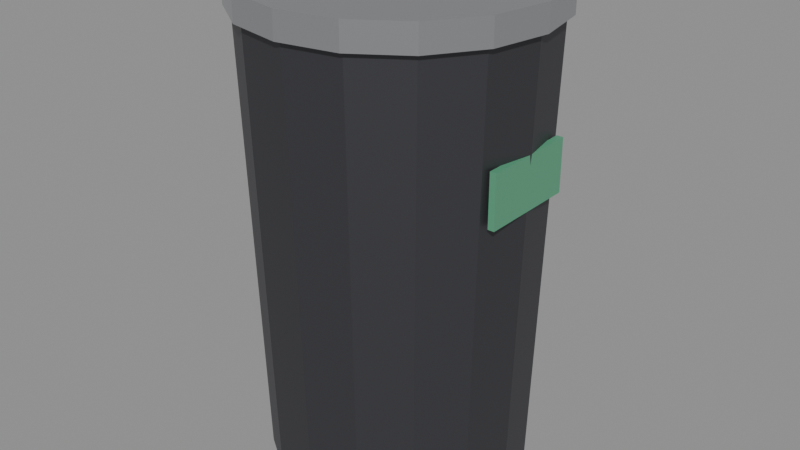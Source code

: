 # Source: SM_Prop_TrashBin.blend  (saved by Blender 5.3.31; exported with 4.5.12 LTS)
import bpy
from mathutils import Matrix  # noqa: F401  (used for matrix-valued properties, if any)

bpy.ops.wm.read_factory_settings(use_empty=True)
scene = bpy.context.scene
scene.name = 'Scene'

# ---- materials (node trees are filled in below, after node groups)
mat_wood = bpy.data.materials.new('Wood')
mat_wood.diffuse_color = (0.42, 0.28, 0.16, 1.0)
mat_woodlight = bpy.data.materials.new('WoodLight')
mat_woodlight.diffuse_color = (0.7, 0.55, 0.38, 1.0)
mat_metal = bpy.data.materials.new('Metal')
mat_metal.diffuse_color = (0.55, 0.56, 0.58, 1.0)
mat_metaldark = bpy.data.materials.new('MetalDark')
mat_metaldark.diffuse_color = (0.08, 0.08, 0.09, 1.0)
mat_plastic = bpy.data.materials.new('Plastic')
mat_plastic.diffuse_color = (0.06, 0.06, 0.07, 1.0)
mat_plasticwhite = bpy.data.materials.new('PlasticWhite')
mat_plasticwhite.diffuse_color = (0.85, 0.86, 0.87, 1.0)
mat_fabric = bpy.data.materials.new('Fabric')
mat_fabric.diffuse_color = (0.12, 0.18, 0.32, 1.0)
mat_fabricred = bpy.data.materials.new('FabricRed')
mat_fabricred.diffuse_color = (0.45, 0.07, 0.07, 1.0)
mat_concrete = bpy.data.materials.new('Concrete')
mat_concrete.diffuse_color = (0.55, 0.54, 0.52, 1.0)
mat_screen = bpy.data.materials.new('Screen')
mat_screen.diffuse_color = (0.02, 0.05, 0.12, 1.0)
mat_screenon = bpy.data.materials.new('ScreenOn')
mat_screenon.diffuse_color = (0.15, 0.45, 0.95, 1.0)
mat_glass = bpy.data.materials.new('Glass')
mat_glass.diffuse_color = (0.6, 0.75, 0.8, 1.0)
mat_leaf = bpy.data.materials.new('Leaf')
mat_leaf.diffuse_color = (0.12, 0.32, 0.1, 1.0)
mat_soil = bpy.data.materials.new('Soil')
mat_soil.diffuse_color = (0.18, 0.12, 0.08, 1.0)
mat_paintred = bpy.data.materials.new('PaintRed')
mat_paintred.diffuse_color = (0.75, 0.05, 0.04, 1.0)
mat_paintblue = bpy.data.materials.new('PaintBlue')
mat_paintblue.diffuse_color = (0.05, 0.2, 0.55, 1.0)
mat_paintyellow = bpy.data.materials.new('PaintYellow')
mat_paintyellow.diffuse_color = (0.95, 0.75, 0.1, 1.0)
mat_paintgreen = bpy.data.materials.new('PaintGreen')
mat_paintgreen.diffuse_color = (0.1, 0.35, 0.2, 1.0)
mat_paintorange = bpy.data.materials.new('PaintOrange')
mat_paintorange.diffuse_color = (1.0, 0.45, 0.08, 1.0)
mat_rubber = bpy.data.materials.new('Rubber')
mat_rubber.diffuse_color = (0.02, 0.02, 0.02, 1.0)
mat_paper = bpy.data.materials.new('Paper')
mat_paper.diffuse_color = (0.9, 0.88, 0.82, 1.0)
mat_ntnublue = bpy.data.materials.new('NTNUBlue')
mat_ntnublue.diffuse_color = (0.0, 0.25, 0.55, 1.0)

# ---- material node trees
mat_wood.use_nodes = True; mat_wood.node_tree.nodes.clear()
_N = mat_wood.node_tree.nodes; _L = mat_wood.node_tree.links
n0 = _N.new('ShaderNodeBsdfPrincipled'); n0.name = 'Principled BSDF'; n0.location = (-200, 100)
n0.inputs[0].default_value = (0.42, 0.28, 0.16, 1.0)
n0.inputs[2].default_value = 0.55
n0.inputs[10].default_value = 0.005
n1 = _N.new('ShaderNodeOutputMaterial'); n1.name = 'Material Output'; n1.location = (200, 100)
_L.new(n0.outputs[0], n1.inputs[0])
n1.is_active_output = True
mat_woodlight.use_nodes = True; mat_woodlight.node_tree.nodes.clear()
_N = mat_woodlight.node_tree.nodes; _L = mat_woodlight.node_tree.links
n0 = _N.new('ShaderNodeBsdfPrincipled'); n0.name = 'Principled BSDF'; n0.location = (-200, 100)
n0.inputs[0].default_value = (0.7, 0.55, 0.38, 1.0)
n0.inputs[2].default_value = 0.55
n0.inputs[10].default_value = 0.005
n1 = _N.new('ShaderNodeOutputMaterial'); n1.name = 'Material Output'; n1.location = (200, 100)
_L.new(n0.outputs[0], n1.inputs[0])
n1.is_active_output = True
mat_metal.use_nodes = True; mat_metal.node_tree.nodes.clear()
_N = mat_metal.node_tree.nodes; _L = mat_metal.node_tree.links
n0 = _N.new('ShaderNodeBsdfPrincipled'); n0.name = 'Principled BSDF'; n0.location = (-200, 100)
n0.inputs[0].default_value = (0.55, 0.56, 0.58, 1.0)
n0.inputs[1].default_value = 0.9
n0.inputs[2].default_value = 0.35
n0.inputs[10].default_value = 0.005
n1 = _N.new('ShaderNodeOutputMaterial'); n1.name = 'Material Output'; n1.location = (200, 100)
_L.new(n0.outputs[0], n1.inputs[0])
n1.is_active_output = True
mat_metaldark.use_nodes = True; mat_metaldark.node_tree.nodes.clear()
_N = mat_metaldark.node_tree.nodes; _L = mat_metaldark.node_tree.links
n0 = _N.new('ShaderNodeBsdfPrincipled'); n0.name = 'Principled BSDF'; n0.location = (-200, 100)
n0.inputs[0].default_value = (0.08, 0.08, 0.09, 1.0)
n0.inputs[1].default_value = 0.7
n0.inputs[10].default_value = 0.005
n1 = _N.new('ShaderNodeOutputMaterial'); n1.name = 'Material Output'; n1.location = (200, 100)
_L.new(n0.outputs[0], n1.inputs[0])
n1.is_active_output = True
mat_plastic.use_nodes = True; mat_plastic.node_tree.nodes.clear()
_N = mat_plastic.node_tree.nodes; _L = mat_plastic.node_tree.links
n0 = _N.new('ShaderNodeBsdfPrincipled'); n0.name = 'Principled BSDF'; n0.location = (-200, 100)
n0.inputs[0].default_value = (0.06, 0.06, 0.07, 1.0)
n0.inputs[2].default_value = 0.6
n0.inputs[10].default_value = 0.005
n1 = _N.new('ShaderNodeOutputMaterial'); n1.name = 'Material Output'; n1.location = (200, 100)
_L.new(n0.outputs[0], n1.inputs[0])
n1.is_active_output = True
mat_plasticwhite.use_nodes = True; mat_plasticwhite.node_tree.nodes.clear()
_N = mat_plasticwhite.node_tree.nodes; _L = mat_plasticwhite.node_tree.links
n0 = _N.new('ShaderNodeBsdfPrincipled'); n0.name = 'Principled BSDF'; n0.location = (-200, 100)
n0.inputs[0].default_value = (0.85, 0.86, 0.87, 1.0)
n0.inputs[10].default_value = 0.005
n1 = _N.new('ShaderNodeOutputMaterial'); n1.name = 'Material Output'; n1.location = (200, 100)
_L.new(n0.outputs[0], n1.inputs[0])
n1.is_active_output = True
mat_fabric.use_nodes = True; mat_fabric.node_tree.nodes.clear()
_N = mat_fabric.node_tree.nodes; _L = mat_fabric.node_tree.links
n0 = _N.new('ShaderNodeBsdfPrincipled'); n0.name = 'Principled BSDF'; n0.location = (-200, 100)
n0.inputs[0].default_value = (0.12, 0.18, 0.32, 1.0)
n0.inputs[2].default_value = 0.95
n0.inputs[10].default_value = 0.005
n1 = _N.new('ShaderNodeOutputMaterial'); n1.name = 'Material Output'; n1.location = (200, 100)
_L.new(n0.outputs[0], n1.inputs[0])
n1.is_active_output = True
mat_fabricred.use_nodes = True; mat_fabricred.node_tree.nodes.clear()
_N = mat_fabricred.node_tree.nodes; _L = mat_fabricred.node_tree.links
n0 = _N.new('ShaderNodeBsdfPrincipled'); n0.name = 'Principled BSDF'; n0.location = (-200, 100)
n0.inputs[0].default_value = (0.45, 0.07, 0.07, 1.0)
n0.inputs[2].default_value = 0.95
n0.inputs[10].default_value = 0.005
n1 = _N.new('ShaderNodeOutputMaterial'); n1.name = 'Material Output'; n1.location = (200, 100)
_L.new(n0.outputs[0], n1.inputs[0])
n1.is_active_output = True
mat_concrete.use_nodes = True; mat_concrete.node_tree.nodes.clear()
_N = mat_concrete.node_tree.nodes; _L = mat_concrete.node_tree.links
n0 = _N.new('ShaderNodeBsdfPrincipled'); n0.name = 'Principled BSDF'; n0.location = (-200, 100)
n0.inputs[0].default_value = (0.55, 0.54, 0.52, 1.0)
n0.inputs[2].default_value = 0.9
n0.inputs[10].default_value = 0.005
n1 = _N.new('ShaderNodeOutputMaterial'); n1.name = 'Material Output'; n1.location = (200, 100)
_L.new(n0.outputs[0], n1.inputs[0])
n1.is_active_output = True
mat_screen.use_nodes = True; mat_screen.node_tree.nodes.clear()
_N = mat_screen.node_tree.nodes; _L = mat_screen.node_tree.links
n0 = _N.new('ShaderNodeBsdfPrincipled'); n0.name = 'Principled BSDF'; n0.location = (-200, 100)
n0.inputs[0].default_value = (0.02, 0.05, 0.12, 1.0)
n0.inputs[1].default_value = 0.2
n0.inputs[2].default_value = 0.1
n0.inputs[10].default_value = 0.005
n1 = _N.new('ShaderNodeOutputMaterial'); n1.name = 'Material Output'; n1.location = (200, 100)
_L.new(n0.outputs[0], n1.inputs[0])
n1.is_active_output = True
mat_screenon.use_nodes = True; mat_screenon.node_tree.nodes.clear()
_N = mat_screenon.node_tree.nodes; _L = mat_screenon.node_tree.links
n0 = _N.new('ShaderNodeBsdfPrincipled'); n0.name = 'Principled BSDF'; n0.location = (-200, 100)
n0.inputs[0].default_value = (0.15, 0.45, 0.95, 1.0)
n0.inputs[2].default_value = 0.2
n0.inputs[10].default_value = 0.005
n1 = _N.new('ShaderNodeOutputMaterial'); n1.name = 'Material Output'; n1.location = (200, 100)
_L.new(n0.outputs[0], n1.inputs[0])
n1.is_active_output = True
mat_glass.use_nodes = True; mat_glass.node_tree.nodes.clear()
_N = mat_glass.node_tree.nodes; _L = mat_glass.node_tree.links
n0 = _N.new('ShaderNodeBsdfPrincipled'); n0.name = 'Principled BSDF'; n0.location = (-200, 100)
n0.inputs[0].default_value = (0.6, 0.75, 0.8, 1.0)
n0.inputs[1].default_value = 0.3
n0.inputs[2].default_value = 0.05
n0.inputs[10].default_value = 0.005
n1 = _N.new('ShaderNodeOutputMaterial'); n1.name = 'Material Output'; n1.location = (200, 100)
_L.new(n0.outputs[0], n1.inputs[0])
n1.is_active_output = True
mat_leaf.use_nodes = True; mat_leaf.node_tree.nodes.clear()
_N = mat_leaf.node_tree.nodes; _L = mat_leaf.node_tree.links
n0 = _N.new('ShaderNodeBsdfPrincipled'); n0.name = 'Principled BSDF'; n0.location = (-200, 100)
n0.inputs[0].default_value = (0.12, 0.32, 0.1, 1.0)
n0.inputs[2].default_value = 0.7
n0.inputs[10].default_value = 0.005
n1 = _N.new('ShaderNodeOutputMaterial'); n1.name = 'Material Output'; n1.location = (200, 100)
_L.new(n0.outputs[0], n1.inputs[0])
n1.is_active_output = True
mat_soil.use_nodes = True; mat_soil.node_tree.nodes.clear()
_N = mat_soil.node_tree.nodes; _L = mat_soil.node_tree.links
n0 = _N.new('ShaderNodeBsdfPrincipled'); n0.name = 'Principled BSDF'; n0.location = (-200, 100)
n0.inputs[0].default_value = (0.18, 0.12, 0.08, 1.0)
n0.inputs[2].default_value = 1.0
n0.inputs[10].default_value = 0.005
n1 = _N.new('ShaderNodeOutputMaterial'); n1.name = 'Material Output'; n1.location = (200, 100)
_L.new(n0.outputs[0], n1.inputs[0])
n1.is_active_output = True
mat_paintred.use_nodes = True; mat_paintred.node_tree.nodes.clear()
_N = mat_paintred.node_tree.nodes; _L = mat_paintred.node_tree.links
n0 = _N.new('ShaderNodeBsdfPrincipled'); n0.name = 'Principled BSDF'; n0.location = (-200, 100)
n0.inputs[0].default_value = (0.75, 0.05, 0.04, 1.0)
n0.inputs[2].default_value = 0.4
n0.inputs[10].default_value = 0.005
n1 = _N.new('ShaderNodeOutputMaterial'); n1.name = 'Material Output'; n1.location = (200, 100)
_L.new(n0.outputs[0], n1.inputs[0])
n1.is_active_output = True
mat_paintblue.use_nodes = True; mat_paintblue.node_tree.nodes.clear()
_N = mat_paintblue.node_tree.nodes; _L = mat_paintblue.node_tree.links
n0 = _N.new('ShaderNodeBsdfPrincipled'); n0.name = 'Principled BSDF'; n0.location = (-200, 100)
n0.inputs[0].default_value = (0.05, 0.2, 0.55, 1.0)
n0.inputs[2].default_value = 0.4
n0.inputs[10].default_value = 0.005
n1 = _N.new('ShaderNodeOutputMaterial'); n1.name = 'Material Output'; n1.location = (200, 100)
_L.new(n0.outputs[0], n1.inputs[0])
n1.is_active_output = True
mat_paintyellow.use_nodes = True; mat_paintyellow.node_tree.nodes.clear()
_N = mat_paintyellow.node_tree.nodes; _L = mat_paintyellow.node_tree.links
n0 = _N.new('ShaderNodeBsdfPrincipled'); n0.name = 'Principled BSDF'; n0.location = (-200, 100)
n0.inputs[0].default_value = (0.95, 0.75, 0.1, 1.0)
n0.inputs[2].default_value = 0.45
n0.inputs[10].default_value = 0.005
n1 = _N.new('ShaderNodeOutputMaterial'); n1.name = 'Material Output'; n1.location = (200, 100)
_L.new(n0.outputs[0], n1.inputs[0])
n1.is_active_output = True
mat_paintgreen.use_nodes = True; mat_paintgreen.node_tree.nodes.clear()
_N = mat_paintgreen.node_tree.nodes; _L = mat_paintgreen.node_tree.links
n0 = _N.new('ShaderNodeBsdfPrincipled'); n0.name = 'Principled BSDF'; n0.location = (-200, 100)
n0.inputs[0].default_value = (0.1, 0.35, 0.2, 1.0)
n0.inputs[2].default_value = 0.45
n0.inputs[10].default_value = 0.005
n1 = _N.new('ShaderNodeOutputMaterial'); n1.name = 'Material Output'; n1.location = (200, 100)
_L.new(n0.outputs[0], n1.inputs[0])
n1.is_active_output = True
mat_paintorange.use_nodes = True; mat_paintorange.node_tree.nodes.clear()
_N = mat_paintorange.node_tree.nodes; _L = mat_paintorange.node_tree.links
n0 = _N.new('ShaderNodeBsdfPrincipled'); n0.name = 'Principled BSDF'; n0.location = (-200, 100)
n0.inputs[0].default_value = (1.0, 0.45, 0.08, 1.0)
n0.inputs[2].default_value = 0.45
n0.inputs[10].default_value = 0.005
n1 = _N.new('ShaderNodeOutputMaterial'); n1.name = 'Material Output'; n1.location = (200, 100)
_L.new(n0.outputs[0], n1.inputs[0])
n1.is_active_output = True
mat_rubber.use_nodes = True; mat_rubber.node_tree.nodes.clear()
_N = mat_rubber.node_tree.nodes; _L = mat_rubber.node_tree.links
n0 = _N.new('ShaderNodeBsdfPrincipled'); n0.name = 'Principled BSDF'; n0.location = (-200, 100)
n0.inputs[0].default_value = (0.02, 0.02, 0.02, 1.0)
n0.inputs[2].default_value = 0.95
n0.inputs[10].default_value = 0.005
n1 = _N.new('ShaderNodeOutputMaterial'); n1.name = 'Material Output'; n1.location = (200, 100)
_L.new(n0.outputs[0], n1.inputs[0])
n1.is_active_output = True
mat_paper.use_nodes = True; mat_paper.node_tree.nodes.clear()
_N = mat_paper.node_tree.nodes; _L = mat_paper.node_tree.links
n0 = _N.new('ShaderNodeBsdfPrincipled'); n0.name = 'Principled BSDF'; n0.location = (-200, 100)
n0.inputs[0].default_value = (0.9, 0.88, 0.82, 1.0)
n0.inputs[2].default_value = 0.9
n0.inputs[10].default_value = 0.005
n1 = _N.new('ShaderNodeOutputMaterial'); n1.name = 'Material Output'; n1.location = (200, 100)
_L.new(n0.outputs[0], n1.inputs[0])
n1.is_active_output = True
mat_ntnublue.use_nodes = True; mat_ntnublue.node_tree.nodes.clear()
_N = mat_ntnublue.node_tree.nodes; _L = mat_ntnublue.node_tree.links
n0 = _N.new('ShaderNodeBsdfPrincipled'); n0.name = 'Principled BSDF'; n0.location = (-200, 100)
n0.inputs[0].default_value = (0.0, 0.25, 0.55, 1.0)
n0.inputs[2].default_value = 0.4
n0.inputs[10].default_value = 0.005
n1 = _N.new('ShaderNodeOutputMaterial'); n1.name = 'Material Output'; n1.location = (200, 100)
_L.new(n0.outputs[0], n1.inputs[0])
n1.is_active_output = True

# ---- meshes
me_sm_prop_trashbin = bpy.data.meshes.new('SM_Prop_TrashBin')
me_sm_prop_trashbin.from_pydata([(0.2, 0.0, 0.0), (0.1848, -0.07654, 0.0), (0.1414, -0.1414, 0.0), (0.07654, -0.1848, 0.0), (1.225e-17, -0.2, 0.0), (-0.07654, -0.1848, 0.0), (-0.1414, -0.1414, 0.0), (-0.1848, -0.07654, 0.0), (-0.2, -2.449e-17, 0.0), (-0.1848, 0.07654, 0.0), (-0.1414, 0.1414, 0.0), (-0.07654, 0.1848, 0.0), (-3.674e-17, 0.2, 0.0), (0.07654, 0.1848, 0.0), (0.1414, 0.1414, 0.0), (0.1848, 0.07654, 0.0), (0.22, 0.0, 0.7), (0.2033, -0.08419, 0.7), (0.1556, -0.1556, 0.7), (0.08419, -0.2033, 0.7), (1.347e-17, -0.22, 0.7), (-0.08419, -0.2033, 0.7), (-0.1556, -0.1556, 0.7), (-0.2033, -0.08419, 0.7), (-0.22, -2.694e-17, 0.7), (-0.2033, 0.08419, 0.7), (-0.1556, 0.1556, 0.7), (-0.08419, 0.2033, 0.7), (-4.041e-17, 0.22, 0.7), (0.08419, 0.2033, 0.7), (0.1556, 0.1556, 0.7), (0.2033, 0.08419, 0.7), (0.23, 0.0, 0.7), (0.2125, -0.08802, 0.7), (0.1626, -0.1626, 0.7), (0.08802, -0.2125, 0.7), (1.408e-17, -0.23, 0.7), (-0.08802, -0.2125, 0.7), (-0.1626, -0.1626, 0.7), (-0.2125, -0.08802, 0.7), (-0.23, -2.817e-17, 0.7), (-0.2125, 0.08802, 0.7), (-0.1626, 0.1626, 0.7), (-0.08802, 0.2125, 0.7), (-4.225e-17, 0.23, 0.7), (0.08802, 0.2125, 0.7), (0.1626, 0.1626, 0.7), (0.2125, 0.08802, 0.7), (0.23, 0.0, 0.74), (0.2125, -0.08802, 0.74), (0.1626, -0.1626, 0.74), (0.08802, -0.2125, 0.74), (1.408e-17, -0.23, 0.74), (-0.08802, -0.2125, 0.74), (-0.1626, -0.1626, 0.74), (-0.2125, -0.08802, 0.74), (-0.23, -2.817e-17, 0.74), (-0.2125, 0.08802, 0.74), (-0.1626, 0.1626, 0.74), (-0.08802, 0.2125, 0.74), (-4.225e-17, 0.23, 0.74), (0.08802, 0.2125, 0.74), (0.1626, 0.1626, 0.74), (0.2125, 0.08802, 0.74), (0.205, 0.075, 0.46), (0.215, 0.075, 0.46), (0.215, -0.075, 0.46), (0.205, -0.075, 0.46), (0.205, 0.075, 0.54), (0.215, 0.075, 0.54), (0.215, -0.075, 0.54), (0.205, -0.075, 0.54)], [], [(15, 0, 1, 2, 3, 4, 5, 6, 7, 8, 9, 10, 11, 12, 13, 14), (16, 31, 30, 29, 28, 27, 26, 25, 24, 23, 22, 21, 20, 19, 18, 17), (0, 16, 17, 1), (1, 17, 18, 2), (2, 18, 19, 3), (3, 19, 20, 4), (4, 20, 21, 5), (5, 21, 22, 6), (6, 22, 23, 7), (7, 23, 24, 8), (8, 24, 25, 9), (9, 25, 26, 10), (10, 26, 27, 11), (11, 27, 28, 12), (12, 28, 29, 13), (13, 29, 30, 14), (14, 30, 31, 15), (15, 31, 16, 0), (47, 32, 33, 34, 35, 36, 37, 38, 39, 40, 41, 42, 43, 44, 45, 46), (48, 63, 62, 61, 60, 59, 58, 57, 56, 55, 54, 53, 52, 51, 50, 49), (32, 48, 49, 33), (33, 49, 50, 34), (34, 50, 51, 35), (35, 51, 52, 36), (36, 52, 53, 37), (37, 53, 54, 38), (38, 54, 55, 39), (39, 55, 56, 40), (40, 56, 57, 41), (41, 57, 58, 42), (42, 58, 59, 43), (43, 59, 60, 44), (44, 60, 61, 45), (45, 61, 62, 46), (46, 62, 63, 47), (47, 63, 48, 32), (64, 65, 66, 67), (68, 71, 70, 69), (64, 68, 69, 65), (65, 69, 70, 66), (66, 70, 71, 67), (67, 71, 68, 64)])
me_sm_prop_trashbin.polygons.foreach_set('material_index', [3, 3, 3, 3, 3, 3, 3, 3, 3, 3, 3, 3, 3, 3, 3, 3, 3, 3, 2, 2, 2, 2, 2, 2, 2, 2, 2, 2, 2, 2, 2, 2, 2, 2, 2, 2, 17, 17, 17, 17, 17, 17])
_uv = me_sm_prop_trashbin.uv_layers.new(name='Float2')
_uv.uv.foreach_set('vector', [0.09239, 0.03827, 0.1, 0.0, 0.09239, -0.03827, 0.07071, -0.07071, 0.03827, -0.09239, 6.123e-18, -0.1, -0.03827, -0.09239, -0.07071, -0.07071, -0.09239, -0.03827, -0.1, -1.225e-17, -0.09239, 0.03827, -0.07071, 0.07071, -0.03827, 0.09239, -1.837e-17, 0.1, 0.03827, 0.09239, 0.07071, 0.07071, 0.11, 0.0, 0.1016, 0.0421, 0.07778, 0.07778, 0.0421, 0.1016, -2.021e-17, 0.11, -0.0421, 0.1016, -0.07778, 0.07778, -0.1016, 0.0421, -0.11, -1.347e-17, -0.1016, -0.0421, -0.07778, -0.07778, -0.0421, -0.1016, 6.736e-18, -0.11, 0.0421, -0.1016, 0.07778, -0.07778, 0.1016, -0.0421, 0.0, 0.0, 0.0, 0.35, -0.0421, 0.35, -0.03827, 0.0, -0.03827, 0.0, -0.0421, 0.35, -0.07778, 0.35, -0.07071, 0.0, 0.07071, 0.0, 0.07778, 0.35, 0.0421, 0.35, 0.03827, 0.0, 0.03827, 0.0, 0.0421, 0.35, 6.736e-18, 0.35, 6.123e-18, 0.0, 6.123e-18, 0.0, 6.736e-18, 0.35, -0.0421, 0.35, -0.03827, 0.0, -0.03827, 0.0, -0.0421, 0.35, -0.07778, 0.35, -0.07071, 0.0, -0.07071, 0.0, -0.07778, 0.35, -0.0421, 0.35, -0.03827, 0.0, -0.03827, 0.0, -0.0421, 0.35, -1.347e-17, 0.35, -1.225e-17, 0.0, -1.225e-17, 0.0, -1.347e-17, 0.35, 0.0421, 0.35, 0.03827, 0.0, 0.03827, 0.0, 0.0421, 0.35, 0.07778, 0.35, 0.07071, 0.0, -0.07071, 0.0, -0.07778, 0.35, -0.0421, 0.35, -0.03827, 0.0, -0.03827, 0.0, -0.0421, 0.35, -2.021e-17, 0.35, -1.837e-17, 0.0, -1.837e-17, 0.0, -2.021e-17, 0.35, 0.0421, 0.35, 0.03827, 0.0, 0.03827, 0.0, 0.0421, 0.35, 0.07778, 0.35, 0.07071, 0.0, 0.07071, 0.0, 0.07778, 0.35, 0.0421, 0.35, 0.03827, 0.0, 0.03827, 0.0, 0.0421, 0.35, 0.0, 0.35, 0.0, 0.0, 0.1062, 0.04401, 0.115, 0.0, 0.1062, -0.04401, 0.08132, -0.08132, 0.04401, -0.1062, 7.042e-18, -0.115, -0.04401, -0.1062, -0.08132, -0.08132, -0.1062, -0.04401, -0.115, -1.408e-17, -0.1062, 0.04401, -0.08132, 0.08132, -0.04401, 0.1062, -2.113e-17, 0.115, 0.04401, 0.1062, 0.08132, 0.08132, 0.115, 0.0, 0.1062, 0.04401, 0.08132, 0.08132, 0.04401, 0.1062, -2.113e-17, 0.115, -0.04401, 0.1062, -0.08132, 0.08132, -0.1062, 0.04401, -0.115, -1.408e-17, -0.1062, -0.04401, -0.08132, -0.08132, -0.04401, -0.1062, 7.042e-18, -0.115, 0.04401, -0.1062, 0.08132, -0.08132, 0.1062, -0.04401, 0.0, 0.35, 0.0, 0.37, -0.04401, 0.37, -0.04401, 0.35, -0.04401, 0.35, -0.04401, 0.37, -0.08132, 0.37, -0.08132, 0.35, 0.08132, 0.35, 0.08132, 0.37, 0.04401, 0.37, 0.04401, 0.35, 0.04401, 0.35, 0.04401, 0.37, 7.042e-18, 0.37, 7.042e-18, 0.35, 7.042e-18, 0.35, 7.042e-18, 0.37, -0.04401, 0.37, -0.04401, 0.35, -0.04401, 0.35, -0.04401, 0.37, -0.08132, 0.37, -0.08132, 0.35, -0.08132, 0.35, -0.08132, 0.37, -0.04401, 0.37, -0.04401, 0.35, -0.04401, 0.35, -0.04401, 0.37, -1.408e-17, 0.37, -1.408e-17, 0.35, -1.408e-17, 0.35, -1.408e-17, 0.37, 0.04401, 0.37, 0.04401, 0.35, 0.04401, 0.35, 0.04401, 0.37, 0.08132, 0.37, 0.08132, 0.35, -0.08132, 0.35, -0.08132, 0.37, -0.04401, 0.37, -0.04401, 0.35, -0.04401, 0.35, -0.04401, 0.37, -2.113e-17, 0.37, -2.113e-17, 0.35, -2.113e-17, 0.35, -2.113e-17, 0.37, 0.04401, 0.37, 0.04401, 0.35, 0.04401, 0.35, 0.04401, 0.37, 0.08132, 0.37, 0.08132, 0.35, 0.08132, 0.35, 0.08132, 0.37, 0.04401, 0.37, 0.04401, 0.35, 0.04401, 0.35, 0.04401, 0.37, 0.0, 0.37, 0.0, 0.35, 0.1025, 0.0375, 0.1075, 0.0375, 0.1075, -0.0375, 0.1025, -0.0375, 0.1025, 0.0375, 0.1025, -0.0375, 0.1075, -0.0375, 0.1075, 0.0375, 0.1025, 0.23, 0.1025, 0.27, 0.1075, 0.27, 0.1075, 0.23, 0.0375, 0.23, 0.0375, 0.27, -0.0375, 0.27, -0.0375, 0.23, 0.1075, 0.23, 0.1075, 0.27, 0.1025, 0.27, 0.1025, 0.23, -0.0375, 0.23, -0.0375, 0.27, 0.0375, 0.27, 0.0375, 0.23])
me_sm_prop_trashbin.materials.append(mat_wood)
me_sm_prop_trashbin.materials.append(mat_woodlight)
me_sm_prop_trashbin.materials.append(mat_metal)
me_sm_prop_trashbin.materials.append(mat_metaldark)
me_sm_prop_trashbin.materials.append(mat_plastic)
me_sm_prop_trashbin.materials.append(mat_plasticwhite)
me_sm_prop_trashbin.materials.append(mat_fabric)
me_sm_prop_trashbin.materials.append(mat_fabricred)
me_sm_prop_trashbin.materials.append(mat_concrete)
me_sm_prop_trashbin.materials.append(mat_screen)
me_sm_prop_trashbin.materials.append(mat_screenon)
me_sm_prop_trashbin.materials.append(mat_glass)
me_sm_prop_trashbin.materials.append(mat_leaf)
me_sm_prop_trashbin.materials.append(mat_soil)
me_sm_prop_trashbin.materials.append(mat_paintred)
me_sm_prop_trashbin.materials.append(mat_paintblue)
me_sm_prop_trashbin.materials.append(mat_paintyellow)
me_sm_prop_trashbin.materials.append(mat_paintgreen)
me_sm_prop_trashbin.materials.append(mat_paintorange)
me_sm_prop_trashbin.materials.append(mat_rubber)
me_sm_prop_trashbin.materials.append(mat_paper)
me_sm_prop_trashbin.materials.append(mat_ntnublue)
me_sm_prop_trashbin.update()

# ---- objects
ob_sm_prop_trashbin = bpy.data.objects.new('SM_Prop_TrashBin', me_sm_prop_trashbin)

# ---- transforms, parenting, visibility, modifiers, constraints
ob_sm_prop_trashbin.location = (0.0, 0.0, 0.0)

# ---- collection membership
scene.collection.objects.link(ob_sm_prop_trashbin)

# ---- scene / render settings (as saved in the file)
scene.frame_start = 1; scene.frame_end = 250; scene.frame_set(1)
scene.render.engine = 'BLENDER_EEVEE_NEXT'
scene.render.bake_bias = 0.0
scene.render.bake_samples = 0
scene.render.compositor_device = 'GPU'
scene.eevee.use_volume_custom_range = False
scene.eevee.fast_gi_thickness_near = 0.1
scene.eevee.fast_gi_thickness_far = 0.0
scene.eevee.ray_tracing_options.screen_trace_thickness = 0.1
bpy.context.view_layer.update()

# ---- added for rendering (the .blend has no active camera and no usable light): camera, sun + grey world if the file has none
cam_auto = bpy.data.cameras.new('AutoCamera')
cam_auto.lens = 50.0
cam_auto.sensor_width = 36.0
cam_auto.clip_end = 1000.0
ob_auto_camera = bpy.data.objects.new('AutoCamera', cam_auto)
scene.collection.objects.link(ob_auto_camera)
ob_auto_camera.location = (0.911616, -1.09394, 1.09929)
ob_auto_camera.rotation_euler = (1.09748, -7.21219e-08, 0.694738)
scene.camera = ob_auto_camera
light_auto_sun = bpy.data.lights.new('AutoSun', 'SUN')
light_auto_sun.energy = 3.0
light_auto_sun.angle = 0.0523599
ob_auto_sun = bpy.data.objects.new('AutoSun', light_auto_sun)
scene.collection.objects.link(ob_auto_sun)
ob_auto_sun.rotation_euler = (0.872665, 0.174533, 0.523599)
if scene.world is None:
    world_auto = bpy.data.worlds.new('AutoWorld')
    world_auto.color = (0.3, 0.3, 0.3)
    scene.world = world_auto
bpy.context.view_layer.update()
